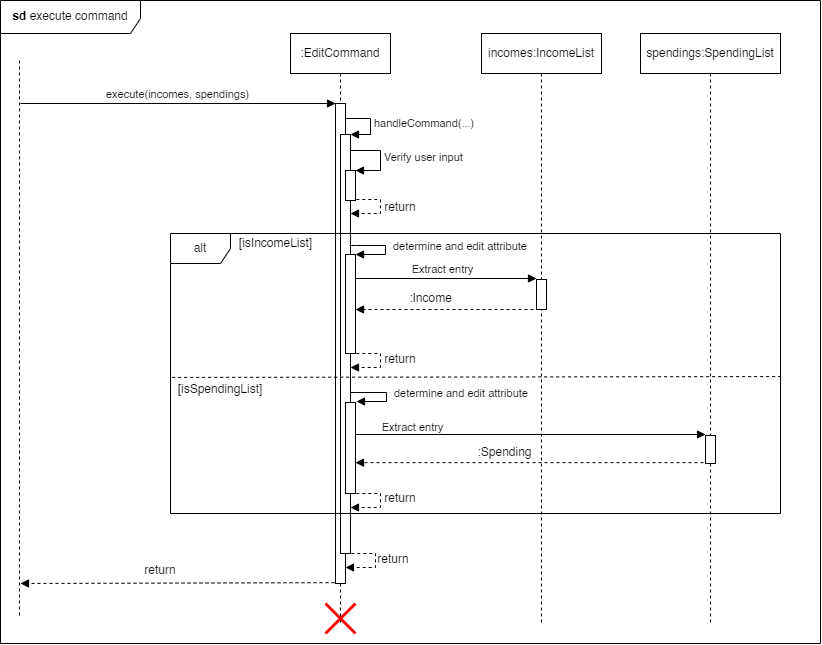

The diagram above was exported from draw.io. Its source (the exported page's mxGraphModel, read from the mxfile embedded in the PNG):
<mxGraphModel dx="1134" dy="867" grid="1" gridSize="10" guides="1" tooltips="1" connect="1" arrows="1" fold="1" page="1" pageScale="1" pageWidth="850" pageHeight="1100" math="0" shadow="0">
  <root>
    <mxCell id="0" />
    <mxCell id="1" parent="0" />
    <mxCell id="8B1qsTXkBDc8vsMzSOU1-50" value="execute(incomes, spendings)" style="html=1;verticalAlign=bottom;endArrow=block;curved=0;rounded=0;" parent="1" edge="1">
      <mxGeometry width="80" relative="1" as="geometry">
        <mxPoint x="40" y="120" as="sourcePoint" />
        <mxPoint x="355" y="120" as="targetPoint" />
      </mxGeometry>
    </mxCell>
    <mxCell id="8B1qsTXkBDc8vsMzSOU1-52" value=":EditCommand" style="shape=umlLifeline;perimeter=lifelinePerimeter;whiteSpace=wrap;html=1;container=1;dropTarget=0;collapsible=0;recursiveResize=0;outlineConnect=0;portConstraint=eastwest;newEdgeStyle={&quot;curved&quot;:0,&quot;rounded&quot;:0};" parent="1" vertex="1">
      <mxGeometry x="310" y="50" width="100" height="590" as="geometry" />
    </mxCell>
    <mxCell id="8B1qsTXkBDc8vsMzSOU1-54" value="" style="html=1;points=[[0,0,0,0,5],[0,1,0,0,-5],[1,0,0,0,5],[1,1,0,0,-5]];perimeter=orthogonalPerimeter;outlineConnect=0;targetShapes=umlLifeline;portConstraint=eastwest;newEdgeStyle={&quot;curved&quot;:0,&quot;rounded&quot;:0};" parent="8B1qsTXkBDc8vsMzSOU1-52" vertex="1">
      <mxGeometry x="45" y="70" width="10" height="480" as="geometry" />
    </mxCell>
    <mxCell id="ubfpnPzyrTSR-aziFiTh-6" value="&lt;br&gt;Verify user input" style="html=1;align=left;spacingLeft=2;endArrow=block;rounded=0;edgeStyle=orthogonalEdgeStyle;curved=0;rounded=0;" parent="8B1qsTXkBDc8vsMzSOU1-52" edge="1">
      <mxGeometry x="-0.0596" relative="1" as="geometry">
        <mxPoint x="60" y="107" as="sourcePoint" />
        <Array as="points">
          <mxPoint x="60" y="117" />
          <mxPoint x="90" y="117" />
          <mxPoint x="90" y="137" />
        </Array>
        <mxPoint x="65" y="137.0344827586207" as="targetPoint" />
        <mxPoint as="offset" />
      </mxGeometry>
    </mxCell>
    <mxCell id="ubfpnPzyrTSR-aziFiTh-1" value="" style="html=1;points=[[0,0,0,0,5],[0,1,0,0,-5],[1,0,0,0,5],[1,1,0,0,-5]];perimeter=orthogonalPerimeter;outlineConnect=0;targetShapes=umlLifeline;portConstraint=eastwest;newEdgeStyle={&quot;curved&quot;:0,&quot;rounded&quot;:0};" parent="1" vertex="1">
      <mxGeometry x="360" y="151" width="10" height="419" as="geometry" />
    </mxCell>
    <mxCell id="8B1qsTXkBDc8vsMzSOU1-63" value="alt" style="shape=umlFrame;whiteSpace=wrap;html=1;pointerEvents=0;" parent="1" vertex="1">
      <mxGeometry x="190" y="250" width="610" height="280" as="geometry" />
    </mxCell>
    <mxCell id="8B1qsTXkBDc8vsMzSOU1-55" value="" style="shape=umlDestroy;whiteSpace=wrap;html=1;strokeWidth=3;targetShapes=umlLifeline;fillColor=#ffcccc;strokeColor=#FF0000;fillStyle=solid;" parent="1" vertex="1">
      <mxGeometry x="345" y="620" width="30" height="30" as="geometry" />
    </mxCell>
    <mxCell id="8B1qsTXkBDc8vsMzSOU1-66" value="incomes:IncomeList" style="shape=umlLifeline;perimeter=lifelinePerimeter;whiteSpace=wrap;html=1;container=1;dropTarget=0;collapsible=0;recursiveResize=0;outlineConnect=0;portConstraint=eastwest;newEdgeStyle={&quot;curved&quot;:0,&quot;rounded&quot;:0};" parent="1" vertex="1">
      <mxGeometry x="501" y="50" width="120" height="590" as="geometry" />
    </mxCell>
    <mxCell id="8B1qsTXkBDc8vsMzSOU1-77" value="" style="html=1;points=[[0,0,0,0,5],[0,1,0,0,-5],[1,0,0,0,5],[1,1,0,0,-5]];perimeter=orthogonalPerimeter;outlineConnect=0;targetShapes=umlLifeline;portConstraint=eastwest;newEdgeStyle={&quot;curved&quot;:0,&quot;rounded&quot;:0};" parent="8B1qsTXkBDc8vsMzSOU1-66" vertex="1">
      <mxGeometry x="55" y="246" width="10" height="30" as="geometry" />
    </mxCell>
    <mxCell id="8B1qsTXkBDc8vsMzSOU1-67" value="spendings:SpendingList" style="shape=umlLifeline;perimeter=lifelinePerimeter;whiteSpace=wrap;html=1;container=1;dropTarget=0;collapsible=0;recursiveResize=0;outlineConnect=0;portConstraint=eastwest;newEdgeStyle={&quot;curved&quot;:0,&quot;rounded&quot;:0};" parent="1" vertex="1">
      <mxGeometry x="660" y="50" width="140" height="590" as="geometry" />
    </mxCell>
    <mxCell id="8B1qsTXkBDc8vsMzSOU1-78" value="" style="html=1;points=[[0,0,0,0,5],[0,1,0,0,-5],[1,0,0,0,5],[1,1,0,0,-5]];perimeter=orthogonalPerimeter;outlineConnect=0;targetShapes=umlLifeline;portConstraint=eastwest;newEdgeStyle={&quot;curved&quot;:0,&quot;rounded&quot;:0};" parent="8B1qsTXkBDc8vsMzSOU1-67" vertex="1">
      <mxGeometry x="65" y="402" width="10" height="28" as="geometry" />
    </mxCell>
    <mxCell id="8B1qsTXkBDc8vsMzSOU1-68" value="[isIncomeList]" style="text;html=1;align=center;verticalAlign=middle;resizable=0;points=[];autosize=1;strokeColor=none;fillColor=none;" parent="1" vertex="1">
      <mxGeometry x="245" y="245" width="100" height="30" as="geometry" />
    </mxCell>
    <mxCell id="8B1qsTXkBDc8vsMzSOU1-69" value="[isSpendingList]" style="text;strokeColor=none;align=center;fillColor=none;html=1;verticalAlign=middle;whiteSpace=wrap;rounded=0;" parent="1" vertex="1">
      <mxGeometry x="210" y="391" width="60" height="30" as="geometry" />
    </mxCell>
    <mxCell id="8B1qsTXkBDc8vsMzSOU1-71" value="Extract entry" style="html=1;verticalAlign=bottom;endArrow=block;curved=0;rounded=0;" parent="1" edge="1">
      <mxGeometry x="0.0017" width="80" relative="1" as="geometry">
        <mxPoint x="368" y="295" as="sourcePoint" />
        <mxPoint x="556" y="295" as="targetPoint" />
        <mxPoint as="offset" />
      </mxGeometry>
    </mxCell>
    <mxCell id="8B1qsTXkBDc8vsMzSOU1-72" value="Extract entry" style="html=1;verticalAlign=bottom;endArrow=block;curved=0;rounded=0;entryX=0.5;entryY=0;entryDx=0;entryDy=0;entryPerimeter=0;" parent="1" edge="1">
      <mxGeometry x="-0.6274" y="-2" width="80" relative="1" as="geometry">
        <mxPoint x="365" y="451" as="sourcePoint" />
        <mxPoint x="725" y="451" as="targetPoint" />
        <mxPoint as="offset" />
      </mxGeometry>
    </mxCell>
    <mxCell id="ubfpnPzyrTSR-aziFiTh-2" value="handleCommand(...)" style="html=1;align=left;spacingLeft=2;endArrow=block;rounded=0;edgeStyle=orthogonalEdgeStyle;curved=0;rounded=0;entryX=1;entryY=0;entryDx=0;entryDy=0;entryPerimeter=0;" parent="1" source="8B1qsTXkBDc8vsMzSOU1-54" target="ubfpnPzyrTSR-aziFiTh-1" edge="1">
      <mxGeometry relative="1" as="geometry">
        <mxPoint x="371" y="135" as="sourcePoint" />
        <Array as="points">
          <mxPoint x="390" y="135" />
          <mxPoint x="390" y="151" />
        </Array>
        <mxPoint x="376" y="159" as="targetPoint" />
      </mxGeometry>
    </mxCell>
    <mxCell id="ubfpnPzyrTSR-aziFiTh-9" value="" style="html=1;points=[[0,0,0,0,5],[0,1,0,0,-5],[1,0,0,0,5],[1,1,0,0,-5]];perimeter=orthogonalPerimeter;outlineConnect=0;targetShapes=umlLifeline;portConstraint=eastwest;newEdgeStyle={&quot;curved&quot;:0,&quot;rounded&quot;:0};" parent="1" vertex="1">
      <mxGeometry x="365" y="187" width="10" height="30" as="geometry" />
    </mxCell>
    <mxCell id="ubfpnPzyrTSR-aziFiTh-12" value="" style="html=1;points=[[0,0,0,0,5],[0,1,0,0,-5],[1,0,0,0,5],[1,1,0,0,-5]];perimeter=orthogonalPerimeter;outlineConnect=0;targetShapes=umlLifeline;portConstraint=eastwest;newEdgeStyle={&quot;curved&quot;:0,&quot;rounded&quot;:0};" parent="1" vertex="1">
      <mxGeometry x="365" y="419" width="10" height="91" as="geometry" />
    </mxCell>
    <mxCell id="ubfpnPzyrTSR-aziFiTh-13" value="determine and edit attribute" style="html=1;align=left;spacingLeft=2;endArrow=block;rounded=0;edgeStyle=orthogonalEdgeStyle;curved=0;rounded=0;" parent="1" edge="1">
      <mxGeometry x="-0.0133" y="4" relative="1" as="geometry">
        <mxPoint x="370" y="409" as="sourcePoint" />
        <Array as="points">
          <mxPoint x="376" y="409" />
          <mxPoint x="406" y="409" />
          <mxPoint x="406" y="419" />
        </Array>
        <mxPoint x="376.0344827586207" y="418" as="targetPoint" />
        <mxPoint as="offset" />
      </mxGeometry>
    </mxCell>
    <mxCell id="ubfpnPzyrTSR-aziFiTh-14" value="determine and edit attribute" style="html=1;align=left;spacingLeft=2;endArrow=block;rounded=0;edgeStyle=orthogonalEdgeStyle;curved=0;rounded=0;" parent="1" edge="1">
      <mxGeometry x="-0.0133" y="4" relative="1" as="geometry">
        <mxPoint x="369" y="262" as="sourcePoint" />
        <Array as="points">
          <mxPoint x="375" y="262" />
          <mxPoint x="405" y="262" />
          <mxPoint x="405" y="272" />
        </Array>
        <mxPoint x="375.0344827586207" y="271" as="targetPoint" />
        <mxPoint as="offset" />
      </mxGeometry>
    </mxCell>
    <mxCell id="ubfpnPzyrTSR-aziFiTh-15" value="" style="html=1;points=[[0,0,0,0,5],[0,1,0,0,-5],[1,0,0,0,5],[1,1,0,0,-5]];perimeter=orthogonalPerimeter;outlineConnect=0;targetShapes=umlLifeline;portConstraint=eastwest;newEdgeStyle={&quot;curved&quot;:0,&quot;rounded&quot;:0};" parent="1" vertex="1">
      <mxGeometry x="365" y="271" width="10" height="99" as="geometry" />
    </mxCell>
    <mxCell id="ubfpnPzyrTSR-aziFiTh-16" value="" style="endArrow=block;dashed=1;endFill=1;html=1;rounded=0;" parent="1" target="ubfpnPzyrTSR-aziFiTh-15" edge="1">
      <mxGeometry width="160" relative="1" as="geometry">
        <mxPoint x="553" y="326" as="sourcePoint" />
        <mxPoint x="393" y="326" as="targetPoint" />
      </mxGeometry>
    </mxCell>
    <mxCell id="ubfpnPzyrTSR-aziFiTh-17" value="" style="endArrow=block;dashed=1;endFill=1;html=1;rounded=0;" parent="1" edge="1">
      <mxGeometry width="160" relative="1" as="geometry">
        <mxPoint x="723" y="479.15999999999997" as="sourcePoint" />
        <mxPoint x="375" y="479.1600000000001" as="targetPoint" />
      </mxGeometry>
    </mxCell>
    <mxCell id="ubfpnPzyrTSR-aziFiTh-18" value="" style="endArrow=block;dashed=1;endFill=1;html=1;rounded=0;" parent="1" target="ubfpnPzyrTSR-aziFiTh-1" edge="1">
      <mxGeometry width="160" relative="1" as="geometry">
        <mxPoint x="375.81034482758605" y="216" as="sourcePoint" />
        <mxPoint x="420" y="240" as="targetPoint" />
        <Array as="points">
          <mxPoint x="400" y="216" />
          <mxPoint x="400" y="230" />
        </Array>
      </mxGeometry>
    </mxCell>
    <mxCell id="ubfpnPzyrTSR-aziFiTh-19" value="" style="endArrow=block;dashed=1;endFill=1;html=1;rounded=0;" parent="1" edge="1">
      <mxGeometry width="160" relative="1" as="geometry">
        <mxPoint x="375.81034482758605" y="370" as="sourcePoint" />
        <mxPoint x="370" y="384" as="targetPoint" />
        <Array as="points">
          <mxPoint x="400" y="370" />
          <mxPoint x="400" y="384" />
        </Array>
      </mxGeometry>
    </mxCell>
    <mxCell id="ubfpnPzyrTSR-aziFiTh-20" value="" style="endArrow=block;dashed=1;endFill=1;html=1;rounded=0;" parent="1" edge="1">
      <mxGeometry width="160" relative="1" as="geometry">
        <mxPoint x="375.81034482758605" y="510" as="sourcePoint" />
        <mxPoint x="370" y="524" as="targetPoint" />
        <Array as="points">
          <mxPoint x="400" y="510" />
          <mxPoint x="400" y="524" />
        </Array>
      </mxGeometry>
    </mxCell>
    <mxCell id="ubfpnPzyrTSR-aziFiTh-21" value="" style="endArrow=block;dashed=1;endFill=1;html=1;rounded=0;" parent="1" edge="1">
      <mxGeometry width="160" relative="1" as="geometry">
        <mxPoint x="370.81034482758605" y="570" as="sourcePoint" />
        <mxPoint x="365" y="584" as="targetPoint" />
        <Array as="points">
          <mxPoint x="395" y="570" />
          <mxPoint x="395" y="584" />
        </Array>
      </mxGeometry>
    </mxCell>
    <mxCell id="ubfpnPzyrTSR-aziFiTh-22" value="" style="endArrow=block;dashed=1;endFill=1;html=1;rounded=0;" parent="1" edge="1">
      <mxGeometry width="160" relative="1" as="geometry">
        <mxPoint x="354" y="599.16" as="sourcePoint" />
        <mxPoint x="40" y="600" as="targetPoint" />
      </mxGeometry>
    </mxCell>
    <mxCell id="ubfpnPzyrTSR-aziFiTh-23" value=":Income" style="text;html=1;align=center;verticalAlign=middle;resizable=0;points=[];autosize=1;strokeColor=none;fillColor=none;" parent="1" vertex="1">
      <mxGeometry x="415" y="300" width="70" height="30" as="geometry" />
    </mxCell>
    <mxCell id="ubfpnPzyrTSR-aziFiTh-25" value=":Spending" style="text;html=1;align=center;verticalAlign=middle;resizable=0;points=[];autosize=1;strokeColor=none;fillColor=none;" parent="1" vertex="1">
      <mxGeometry x="484" y="454" width="80" height="30" as="geometry" />
    </mxCell>
    <mxCell id="ubfpnPzyrTSR-aziFiTh-26" value="return" style="text;strokeColor=none;align=center;fillColor=none;html=1;verticalAlign=middle;whiteSpace=wrap;rounded=0;" parent="1" vertex="1">
      <mxGeometry x="390" y="209" width="60" height="30" as="geometry" />
    </mxCell>
    <mxCell id="ubfpnPzyrTSR-aziFiTh-27" value="return" style="text;strokeColor=none;align=center;fillColor=none;html=1;verticalAlign=middle;whiteSpace=wrap;rounded=0;" parent="1" vertex="1">
      <mxGeometry x="390" y="361" width="60" height="30" as="geometry" />
    </mxCell>
    <mxCell id="ubfpnPzyrTSR-aziFiTh-28" value="return" style="text;strokeColor=none;align=center;fillColor=none;html=1;verticalAlign=middle;whiteSpace=wrap;rounded=0;" parent="1" vertex="1">
      <mxGeometry x="390" y="500" width="60" height="30" as="geometry" />
    </mxCell>
    <mxCell id="ubfpnPzyrTSR-aziFiTh-29" value="return" style="text;strokeColor=none;align=center;fillColor=none;html=1;verticalAlign=middle;whiteSpace=wrap;rounded=0;" parent="1" vertex="1">
      <mxGeometry x="383" y="561" width="60" height="30" as="geometry" />
    </mxCell>
    <mxCell id="ubfpnPzyrTSR-aziFiTh-30" value="return" style="text;strokeColor=none;align=center;fillColor=none;html=1;verticalAlign=middle;whiteSpace=wrap;rounded=0;" parent="1" vertex="1">
      <mxGeometry x="150" y="572" width="60" height="30" as="geometry" />
    </mxCell>
    <mxCell id="08XF9rimV2lVzdG81gqN-1" value="" style="endArrow=none;dashed=1;html=1;rounded=0;entryX=1.004;entryY=0.511;entryDx=0;entryDy=0;entryPerimeter=0;exitX=0.006;exitY=0.514;exitDx=0;exitDy=0;exitPerimeter=0;" parent="1" edge="1">
      <mxGeometry width="50" height="50" relative="1" as="geometry">
        <mxPoint x="191.65999999999997" y="393.9200000000001" as="sourcePoint" />
        <mxPoint x="800.44" y="393.08000000000004" as="targetPoint" />
      </mxGeometry>
    </mxCell>
    <mxCell id="hOoxKw4eoSAPHiznsriz-1" value="&lt;b&gt;sd&lt;/b&gt; execute command" style="shape=umlFrame;whiteSpace=wrap;html=1;pointerEvents=0;width=140;height=33;" parent="1" vertex="1">
      <mxGeometry x="20" y="17" width="820" height="643" as="geometry" />
    </mxCell>
    <mxCell id="hOoxKw4eoSAPHiznsriz-2" value="" style="endArrow=none;dashed=1;html=1;rounded=0;fontSize=12;startSize=8;endSize=8;curved=1;" parent="1" edge="1">
      <mxGeometry width="50" height="50" relative="1" as="geometry">
        <mxPoint x="39" y="77" as="sourcePoint" />
        <mxPoint x="39" y="635" as="targetPoint" />
      </mxGeometry>
    </mxCell>
  </root>
</mxGraphModel>